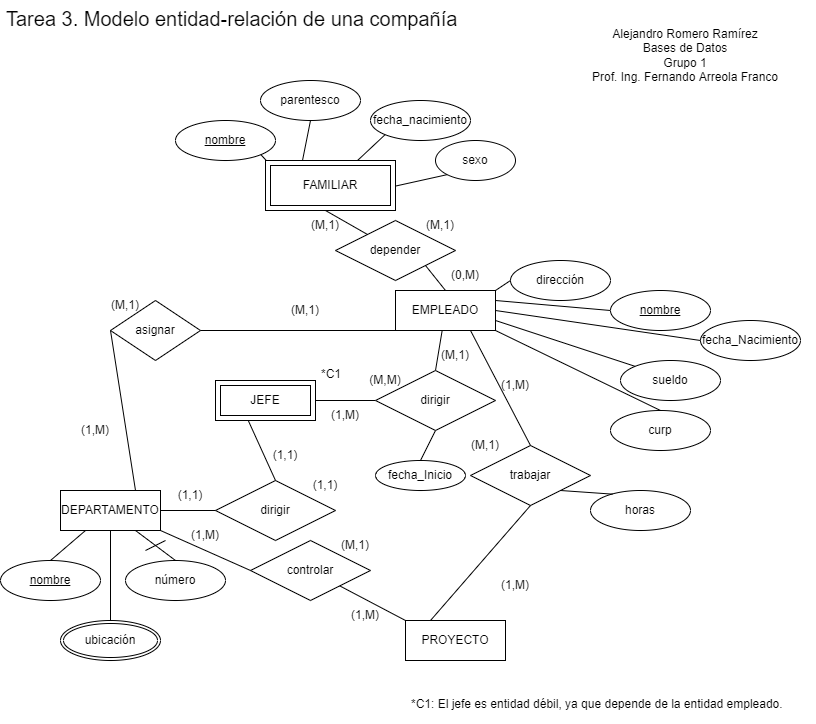

The diagram above was exported from draw.io. Its source (the exported page's mxGraphModel, read from the mxfile embedded in the PNG):
<mxGraphModel dx="1422" dy="762" grid="1" gridSize="10" guides="1" tooltips="1" connect="1" arrows="1" fold="1" page="1" pageScale="1" pageWidth="850" pageHeight="1100" math="0" shadow="0" extFonts="Permanent Marker^https://fonts.googleapis.com/css?family=Permanent+Marker">
  <root>
    <mxCell id="0" />
    <mxCell id="1" parent="0" />
    <mxCell id="qP9Qvoyckc_0xaBqrdsh-1" value="DEPARTAMENTO" style="whiteSpace=wrap;html=1;align=center;" parent="1" vertex="1">
      <mxGeometry x="85" y="510" width="100" height="40" as="geometry" />
    </mxCell>
    <mxCell id="qP9Qvoyckc_0xaBqrdsh-3" value="nombre" style="ellipse;whiteSpace=wrap;html=1;align=center;fontStyle=4;" parent="1" vertex="1">
      <mxGeometry x="25" y="580" width="100" height="40" as="geometry" />
    </mxCell>
    <mxCell id="qP9Qvoyckc_0xaBqrdsh-5" value="número" style="ellipse;whiteSpace=wrap;html=1;align=center;" parent="1" vertex="1">
      <mxGeometry x="150" y="580" width="100" height="40" as="geometry" />
    </mxCell>
    <mxCell id="6fuu-gyFGbEKOVXSSo1T-3" value="ubicación" style="ellipse;shape=doubleEllipse;margin=3;whiteSpace=wrap;html=1;align=center;" parent="1" vertex="1">
      <mxGeometry x="85" y="640" width="100" height="40" as="geometry" />
    </mxCell>
    <mxCell id="6fuu-gyFGbEKOVXSSo1T-6" value="JEFE" style="shape=ext;margin=3;double=1;whiteSpace=wrap;html=1;align=center;" parent="1" vertex="1">
      <mxGeometry x="240" y="400" width="100" height="40" as="geometry" />
    </mxCell>
    <mxCell id="6fuu-gyFGbEKOVXSSo1T-12" value="" style="endArrow=none;html=1;rounded=0;exitX=0.5;exitY=1;exitDx=0;exitDy=0;entryX=0.5;entryY=0;entryDx=0;entryDy=0;" parent="1" source="6fuu-gyFGbEKOVXSSo1T-53" target="6fuu-gyFGbEKOVXSSo1T-55" edge="1">
      <mxGeometry width="50" height="50" relative="1" as="geometry">
        <mxPoint x="480" y="460" as="sourcePoint" />
        <mxPoint x="495" y="470" as="targetPoint" />
      </mxGeometry>
    </mxCell>
    <mxCell id="6fuu-gyFGbEKOVXSSo1T-14" value="" style="endArrow=none;html=1;rounded=0;exitX=0.5;exitY=0;exitDx=0;exitDy=0;entryX=0.25;entryY=1;entryDx=0;entryDy=0;" parent="1" source="qP9Qvoyckc_0xaBqrdsh-3" target="qP9Qvoyckc_0xaBqrdsh-1" edge="1">
      <mxGeometry width="50" height="50" relative="1" as="geometry">
        <mxPoint x="110" y="500" as="sourcePoint" />
        <mxPoint x="160" y="450" as="targetPoint" />
      </mxGeometry>
    </mxCell>
    <mxCell id="6fuu-gyFGbEKOVXSSo1T-15" value="" style="endArrow=none;html=1;rounded=0;exitX=0.5;exitY=0;exitDx=0;exitDy=0;entryX=0.5;entryY=1;entryDx=0;entryDy=0;" parent="1" source="6fuu-gyFGbEKOVXSSo1T-3" target="qP9Qvoyckc_0xaBqrdsh-1" edge="1">
      <mxGeometry width="50" height="50" relative="1" as="geometry">
        <mxPoint x="130" y="630" as="sourcePoint" />
        <mxPoint x="180" y="580" as="targetPoint" />
      </mxGeometry>
    </mxCell>
    <mxCell id="6fuu-gyFGbEKOVXSSo1T-16" value="" style="endArrow=none;html=1;rounded=0;entryX=0.5;entryY=0;entryDx=0;entryDy=0;exitX=0.75;exitY=1;exitDx=0;exitDy=0;" parent="1" source="qP9Qvoyckc_0xaBqrdsh-1" target="qP9Qvoyckc_0xaBqrdsh-5" edge="1">
      <mxGeometry width="50" height="50" relative="1" as="geometry">
        <mxPoint x="130" y="600" as="sourcePoint" />
        <mxPoint x="180" y="550" as="targetPoint" />
      </mxGeometry>
    </mxCell>
    <mxCell id="6fuu-gyFGbEKOVXSSo1T-18" value="dirigir" style="shape=rhombus;perimeter=rhombusPerimeter;whiteSpace=wrap;html=1;align=center;" parent="1" vertex="1">
      <mxGeometry x="240" y="500" width="120" height="60" as="geometry" />
    </mxCell>
    <mxCell id="6fuu-gyFGbEKOVXSSo1T-20" value="" style="endArrow=none;html=1;rounded=0;exitX=1;exitY=0.5;exitDx=0;exitDy=0;entryX=0;entryY=0.5;entryDx=0;entryDy=0;" parent="1" source="qP9Qvoyckc_0xaBqrdsh-1" target="6fuu-gyFGbEKOVXSSo1T-18" edge="1">
      <mxGeometry width="50" height="50" relative="1" as="geometry">
        <mxPoint x="250" y="440" as="sourcePoint" />
        <mxPoint x="300" y="390" as="targetPoint" />
      </mxGeometry>
    </mxCell>
    <mxCell id="6fuu-gyFGbEKOVXSSo1T-21" value="" style="endArrow=none;html=1;rounded=0;exitX=0.5;exitY=0;exitDx=0;exitDy=0;entryX=0.33;entryY=1.014;entryDx=0;entryDy=0;entryPerimeter=0;" parent="1" source="6fuu-gyFGbEKOVXSSo1T-18" target="6fuu-gyFGbEKOVXSSo1T-6" edge="1">
      <mxGeometry width="50" height="50" relative="1" as="geometry">
        <mxPoint x="360" y="480" as="sourcePoint" />
        <mxPoint x="265" y="440" as="targetPoint" />
      </mxGeometry>
    </mxCell>
    <mxCell id="6fuu-gyFGbEKOVXSSo1T-22" value="asignar" style="shape=rhombus;perimeter=rhombusPerimeter;whiteSpace=wrap;html=1;align=center;" parent="1" vertex="1">
      <mxGeometry x="135" y="320" width="90" height="60" as="geometry" />
    </mxCell>
    <mxCell id="6fuu-gyFGbEKOVXSSo1T-23" value="EMPLEADO" style="whiteSpace=wrap;html=1;align=center;" parent="1" vertex="1">
      <mxGeometry x="420" y="310" width="100" height="40" as="geometry" />
    </mxCell>
    <mxCell id="6fuu-gyFGbEKOVXSSo1T-24" value="" style="endArrow=none;html=1;rounded=0;exitX=0.75;exitY=0;exitDx=0;exitDy=0;entryX=0;entryY=0.5;entryDx=0;entryDy=0;" parent="1" source="qP9Qvoyckc_0xaBqrdsh-1" target="6fuu-gyFGbEKOVXSSo1T-22" edge="1">
      <mxGeometry width="50" height="50" relative="1" as="geometry">
        <mxPoint x="150" y="410" as="sourcePoint" />
        <mxPoint x="200" y="360" as="targetPoint" />
      </mxGeometry>
    </mxCell>
    <mxCell id="6fuu-gyFGbEKOVXSSo1T-25" value="" style="endArrow=none;html=1;rounded=0;exitX=1;exitY=0.5;exitDx=0;exitDy=0;entryX=0;entryY=1;entryDx=0;entryDy=0;" parent="1" source="6fuu-gyFGbEKOVXSSo1T-22" target="6fuu-gyFGbEKOVXSSo1T-23" edge="1">
      <mxGeometry width="50" height="50" relative="1" as="geometry">
        <mxPoint x="340" y="440" as="sourcePoint" />
        <mxPoint x="390" y="390" as="targetPoint" />
      </mxGeometry>
    </mxCell>
    <mxCell id="6fuu-gyFGbEKOVXSSo1T-29" value="" style="endArrow=none;html=1;rounded=0;exitX=0.5;exitY=0;exitDx=0;exitDy=0;" parent="1" source="6fuu-gyFGbEKOVXSSo1T-53" target="6fuu-gyFGbEKOVXSSo1T-23" edge="1">
      <mxGeometry width="50" height="50" relative="1" as="geometry">
        <mxPoint x="480" y="390" as="sourcePoint" />
        <mxPoint x="400" y="340" as="targetPoint" />
      </mxGeometry>
    </mxCell>
    <mxCell id="6fuu-gyFGbEKOVXSSo1T-32" value="" style="endArrow=none;html=1;rounded=0;exitX=1;exitY=0.5;exitDx=0;exitDy=0;" parent="1" source="6fuu-gyFGbEKOVXSSo1T-6" target="6fuu-gyFGbEKOVXSSo1T-53" edge="1">
      <mxGeometry width="50" height="50" relative="1" as="geometry">
        <mxPoint x="120" y="410" as="sourcePoint" />
        <mxPoint x="480" y="450" as="targetPoint" />
      </mxGeometry>
    </mxCell>
    <mxCell id="6fuu-gyFGbEKOVXSSo1T-35" value="dirección" style="ellipse;whiteSpace=wrap;html=1;align=center;" parent="1" vertex="1">
      <mxGeometry x="535" y="280" width="100" height="40" as="geometry" />
    </mxCell>
    <mxCell id="6fuu-gyFGbEKOVXSSo1T-36" value="sueldo" style="ellipse;whiteSpace=wrap;html=1;align=center;" parent="1" vertex="1">
      <mxGeometry x="645" y="380" width="100" height="40" as="geometry" />
    </mxCell>
    <mxCell id="6fuu-gyFGbEKOVXSSo1T-38" value="curp" style="ellipse;whiteSpace=wrap;html=1;align=center;" parent="1" vertex="1">
      <mxGeometry x="635" y="430" width="100" height="40" as="geometry" />
    </mxCell>
    <mxCell id="6fuu-gyFGbEKOVXSSo1T-39" value="fecha_Nacimiento" style="ellipse;whiteSpace=wrap;html=1;align=center;" parent="1" vertex="1">
      <mxGeometry x="725" y="340" width="100" height="40" as="geometry" />
    </mxCell>
    <mxCell id="6fuu-gyFGbEKOVXSSo1T-40" value="" style="endArrow=none;html=1;rounded=0;entryX=0;entryY=0.5;entryDx=0;entryDy=0;exitX=1;exitY=0;exitDx=0;exitDy=0;" parent="1" source="6fuu-gyFGbEKOVXSSo1T-23" target="6fuu-gyFGbEKOVXSSo1T-35" edge="1">
      <mxGeometry width="50" height="50" relative="1" as="geometry">
        <mxPoint x="385" y="550" as="sourcePoint" />
        <mxPoint x="435" y="500" as="targetPoint" />
      </mxGeometry>
    </mxCell>
    <mxCell id="6fuu-gyFGbEKOVXSSo1T-41" value="" style="endArrow=none;html=1;rounded=0;exitX=1;exitY=0.25;exitDx=0;exitDy=0;entryX=0;entryY=0.5;entryDx=0;entryDy=0;" parent="1" source="6fuu-gyFGbEKOVXSSo1T-23" edge="1">
      <mxGeometry width="50" height="50" relative="1" as="geometry">
        <mxPoint x="385" y="550" as="sourcePoint" />
        <mxPoint x="635.0000000000034" y="330" as="targetPoint" />
      </mxGeometry>
    </mxCell>
    <mxCell id="6fuu-gyFGbEKOVXSSo1T-43" value="" style="endArrow=none;html=1;rounded=0;entryX=0;entryY=0;entryDx=0;entryDy=0;exitX=1;exitY=0.75;exitDx=0;exitDy=0;" parent="1" source="6fuu-gyFGbEKOVXSSo1T-23" target="6fuu-gyFGbEKOVXSSo1T-36" edge="1">
      <mxGeometry relative="1" as="geometry">
        <mxPoint x="325" y="520" as="sourcePoint" />
        <mxPoint x="485" y="520" as="targetPoint" />
      </mxGeometry>
    </mxCell>
    <mxCell id="6fuu-gyFGbEKOVXSSo1T-44" value="" style="endArrow=none;html=1;rounded=0;exitX=1;exitY=1;exitDx=0;exitDy=0;entryX=0.5;entryY=0;entryDx=0;entryDy=0;" parent="1" source="6fuu-gyFGbEKOVXSSo1T-23" target="6fuu-gyFGbEKOVXSSo1T-38" edge="1">
      <mxGeometry relative="1" as="geometry">
        <mxPoint x="325" y="520" as="sourcePoint" />
        <mxPoint x="485" y="520" as="targetPoint" />
      </mxGeometry>
    </mxCell>
    <mxCell id="6fuu-gyFGbEKOVXSSo1T-45" value="" style="endArrow=none;html=1;rounded=0;entryX=0;entryY=0.5;entryDx=0;entryDy=0;exitX=1;exitY=0.5;exitDx=0;exitDy=0;" parent="1" source="6fuu-gyFGbEKOVXSSo1T-23" target="6fuu-gyFGbEKOVXSSo1T-39" edge="1">
      <mxGeometry relative="1" as="geometry">
        <mxPoint x="325" y="520" as="sourcePoint" />
        <mxPoint x="485" y="520" as="targetPoint" />
      </mxGeometry>
    </mxCell>
    <mxCell id="6fuu-gyFGbEKOVXSSo1T-53" value="dirigir" style="shape=rhombus;perimeter=rhombusPerimeter;whiteSpace=wrap;html=1;align=center;" parent="1" vertex="1">
      <mxGeometry x="400" y="390" width="120" height="60" as="geometry" />
    </mxCell>
    <mxCell id="6fuu-gyFGbEKOVXSSo1T-54" value="nombre" style="ellipse;whiteSpace=wrap;html=1;align=center;fontStyle=4;" parent="1" vertex="1">
      <mxGeometry x="635" y="310" width="100" height="40" as="geometry" />
    </mxCell>
    <mxCell id="6fuu-gyFGbEKOVXSSo1T-55" value="fecha_Inicio" style="ellipse;whiteSpace=wrap;html=1;align=center;" parent="1" vertex="1">
      <mxGeometry x="400" y="480" width="90" height="30" as="geometry" />
    </mxCell>
    <mxCell id="6fuu-gyFGbEKOVXSSo1T-56" value="PROYECTO" style="whiteSpace=wrap;html=1;align=center;" parent="1" vertex="1">
      <mxGeometry x="430" y="640" width="100" height="40" as="geometry" />
    </mxCell>
    <mxCell id="6fuu-gyFGbEKOVXSSo1T-57" value="controlar" style="shape=rhombus;perimeter=rhombusPerimeter;whiteSpace=wrap;html=1;align=center;" parent="1" vertex="1">
      <mxGeometry x="275" y="560" width="120" height="60" as="geometry" />
    </mxCell>
    <mxCell id="6fuu-gyFGbEKOVXSSo1T-58" value="" style="endArrow=none;html=1;rounded=0;exitX=1;exitY=1;exitDx=0;exitDy=0;entryX=0;entryY=0.5;entryDx=0;entryDy=0;" parent="1" source="qP9Qvoyckc_0xaBqrdsh-1" target="6fuu-gyFGbEKOVXSSo1T-57" edge="1">
      <mxGeometry width="50" height="50" relative="1" as="geometry">
        <mxPoint x="175" y="440" as="sourcePoint" />
        <mxPoint x="225" y="390" as="targetPoint" />
      </mxGeometry>
    </mxCell>
    <mxCell id="6fuu-gyFGbEKOVXSSo1T-59" value="" style="endArrow=none;html=1;rounded=0;entryX=0;entryY=0;entryDx=0;entryDy=0;" parent="1" source="6fuu-gyFGbEKOVXSSo1T-57" target="6fuu-gyFGbEKOVXSSo1T-56" edge="1">
      <mxGeometry width="50" height="50" relative="1" as="geometry">
        <mxPoint x="375" y="660" as="sourcePoint" />
        <mxPoint x="425" y="610" as="targetPoint" />
      </mxGeometry>
    </mxCell>
    <mxCell id="6fuu-gyFGbEKOVXSSo1T-60" value="trabajar" style="shape=rhombus;perimeter=rhombusPerimeter;whiteSpace=wrap;html=1;align=center;" parent="1" vertex="1">
      <mxGeometry x="495" y="465" width="120" height="60" as="geometry" />
    </mxCell>
    <mxCell id="6fuu-gyFGbEKOVXSSo1T-62" value="" style="endArrow=none;html=1;rounded=0;entryX=0.75;entryY=1;entryDx=0;entryDy=0;exitX=0.5;exitY=0;exitDx=0;exitDy=0;" parent="1" source="6fuu-gyFGbEKOVXSSo1T-60" target="6fuu-gyFGbEKOVXSSo1T-23" edge="1">
      <mxGeometry width="50" height="50" relative="1" as="geometry">
        <mxPoint x="575" y="440" as="sourcePoint" />
        <mxPoint x="495" y="480" as="targetPoint" />
      </mxGeometry>
    </mxCell>
    <mxCell id="6fuu-gyFGbEKOVXSSo1T-63" value="" style="endArrow=none;html=1;rounded=0;exitX=0.5;exitY=1;exitDx=0;exitDy=0;entryX=0.25;entryY=0;entryDx=0;entryDy=0;" parent="1" source="6fuu-gyFGbEKOVXSSo1T-60" target="6fuu-gyFGbEKOVXSSo1T-56" edge="1">
      <mxGeometry width="50" height="50" relative="1" as="geometry">
        <mxPoint x="445" y="530" as="sourcePoint" />
        <mxPoint x="425" y="510" as="targetPoint" />
      </mxGeometry>
    </mxCell>
    <mxCell id="6fuu-gyFGbEKOVXSSo1T-65" value="horas" style="ellipse;whiteSpace=wrap;html=1;align=center;" parent="1" vertex="1">
      <mxGeometry x="615" y="510" width="100" height="40" as="geometry" />
    </mxCell>
    <mxCell id="6fuu-gyFGbEKOVXSSo1T-68" value="" style="endArrow=none;html=1;rounded=0;entryX=0.221;entryY=0.091;entryDx=0;entryDy=0;entryPerimeter=0;exitX=1;exitY=1;exitDx=0;exitDy=0;" parent="1" source="6fuu-gyFGbEKOVXSSo1T-60" target="6fuu-gyFGbEKOVXSSo1T-65" edge="1">
      <mxGeometry width="50" height="50" relative="1" as="geometry">
        <mxPoint x="445" y="530" as="sourcePoint" />
        <mxPoint x="495" y="480" as="targetPoint" />
      </mxGeometry>
    </mxCell>
    <mxCell id="6fuu-gyFGbEKOVXSSo1T-70" value="depender" style="shape=rhombus;perimeter=rhombusPerimeter;whiteSpace=wrap;html=1;align=center;" parent="1" vertex="1">
      <mxGeometry x="360" y="240" width="120" height="60" as="geometry" />
    </mxCell>
    <mxCell id="6fuu-gyFGbEKOVXSSo1T-72" value="" style="endArrow=none;html=1;rounded=0;entryX=1;entryY=1;entryDx=0;entryDy=0;exitX=0.5;exitY=0;exitDx=0;exitDy=0;" parent="1" source="6fuu-gyFGbEKOVXSSo1T-23" target="6fuu-gyFGbEKOVXSSo1T-70" edge="1">
      <mxGeometry width="50" height="50" relative="1" as="geometry">
        <mxPoint x="460" y="350" as="sourcePoint" />
        <mxPoint x="510" y="300" as="targetPoint" />
      </mxGeometry>
    </mxCell>
    <mxCell id="6fuu-gyFGbEKOVXSSo1T-74" value="" style="endArrow=none;html=1;rounded=0;entryX=0.5;entryY=1;entryDx=0;entryDy=0;" parent="1" source="6fuu-gyFGbEKOVXSSo1T-70" edge="1">
      <mxGeometry width="50" height="50" relative="1" as="geometry">
        <mxPoint x="460" y="350" as="sourcePoint" />
        <mxPoint x="350" y="230" as="targetPoint" />
      </mxGeometry>
    </mxCell>
    <mxCell id="6fuu-gyFGbEKOVXSSo1T-76" value="parentesco" style="ellipse;whiteSpace=wrap;html=1;align=center;" parent="1" vertex="1">
      <mxGeometry x="285" y="100" width="100" height="40" as="geometry" />
    </mxCell>
    <mxCell id="6fuu-gyFGbEKOVXSSo1T-77" value="fecha_nacimiento" style="ellipse;whiteSpace=wrap;html=1;align=center;" parent="1" vertex="1">
      <mxGeometry x="395" y="120" width="100" height="40" as="geometry" />
    </mxCell>
    <mxCell id="6fuu-gyFGbEKOVXSSo1T-78" value="nombre" style="ellipse;whiteSpace=wrap;html=1;align=center;fontStyle=4;" parent="1" vertex="1">
      <mxGeometry x="200" y="140" width="100" height="40" as="geometry" />
    </mxCell>
    <mxCell id="6fuu-gyFGbEKOVXSSo1T-79" value="sexo" style="ellipse;whiteSpace=wrap;html=1;align=center;" parent="1" vertex="1">
      <mxGeometry x="460" y="160" width="80" height="40" as="geometry" />
    </mxCell>
    <mxCell id="6fuu-gyFGbEKOVXSSo1T-80" value="" style="endArrow=none;html=1;rounded=0;entryX=1;entryY=1;entryDx=0;entryDy=0;" parent="1" target="6fuu-gyFGbEKOVXSSo1T-78" edge="1">
      <mxGeometry width="50" height="50" relative="1" as="geometry">
        <mxPoint x="300" y="190" as="sourcePoint" />
        <mxPoint x="510" y="300" as="targetPoint" />
      </mxGeometry>
    </mxCell>
    <mxCell id="6fuu-gyFGbEKOVXSSo1T-81" value="" style="endArrow=none;html=1;rounded=0;entryX=0.5;entryY=1;entryDx=0;entryDy=0;exitX=0.25;exitY=0;exitDx=0;exitDy=0;" parent="1" target="6fuu-gyFGbEKOVXSSo1T-76" edge="1">
      <mxGeometry width="50" height="50" relative="1" as="geometry">
        <mxPoint x="325" y="190" as="sourcePoint" />
        <mxPoint x="510" y="300" as="targetPoint" />
      </mxGeometry>
    </mxCell>
    <mxCell id="6fuu-gyFGbEKOVXSSo1T-82" value="" style="endArrow=none;html=1;rounded=0;entryX=0;entryY=1;entryDx=0;entryDy=0;" parent="1" target="6fuu-gyFGbEKOVXSSo1T-77" edge="1">
      <mxGeometry width="50" height="50" relative="1" as="geometry">
        <mxPoint x="371.35586872383624" y="190" as="sourcePoint" />
        <mxPoint x="510" y="300" as="targetPoint" />
      </mxGeometry>
    </mxCell>
    <mxCell id="6fuu-gyFGbEKOVXSSo1T-83" value="" style="endArrow=none;html=1;rounded=0;entryX=0;entryY=1;entryDx=0;entryDy=0;exitX=1;exitY=0.5;exitDx=0;exitDy=0;" parent="1" target="6fuu-gyFGbEKOVXSSo1T-79" edge="1">
      <mxGeometry width="50" height="50" relative="1" as="geometry">
        <mxPoint x="400" y="210" as="sourcePoint" />
        <mxPoint x="510" y="300" as="targetPoint" />
      </mxGeometry>
    </mxCell>
    <mxCell id="6fuu-gyFGbEKOVXSSo1T-84" value="*C1" style="text;strokeColor=none;fillColor=none;spacingLeft=4;spacingRight=4;overflow=hidden;rotatable=0;points=[[0,0.5],[1,0.5]];portConstraint=eastwest;fontSize=12;" parent="1" vertex="1">
      <mxGeometry x="340" y="380" width="40" height="30" as="geometry" />
    </mxCell>
    <mxCell id="6fuu-gyFGbEKOVXSSo1T-85" value="*C1: El jefe es entidad débil, ya que depende de la entidad empleado." style="text;strokeColor=none;fillColor=none;spacingLeft=4;spacingRight=4;overflow=hidden;rotatable=0;points=[[0,0.5],[1,0.5]];portConstraint=eastwest;fontSize=12;" parent="1" vertex="1">
      <mxGeometry x="430" y="710" width="410" height="30" as="geometry" />
    </mxCell>
    <mxCell id="6fuu-gyFGbEKOVXSSo1T-86" value="Tarea 3. Modelo entidad-relación de una compañía" style="text;strokeColor=none;fillColor=none;spacingLeft=4;spacingRight=4;overflow=hidden;rotatable=0;points=[[0,0.5],[1,0.5]];portConstraint=eastwest;fontSize=20;" parent="1" vertex="1">
      <mxGeometry x="25" y="20" width="685" height="40" as="geometry" />
    </mxCell>
    <mxCell id="6fuu-gyFGbEKOVXSSo1T-87" value="Alejandro Romero Ramírez&lt;br&gt;Bases de Datos&lt;br&gt;Grupo 1&lt;br&gt;Prof. Ing. Fernando Arreola Franco" style="text;html=1;strokeColor=none;fillColor=none;align=center;verticalAlign=middle;whiteSpace=wrap;rounded=0;" parent="1" vertex="1">
      <mxGeometry x="590" y="20" width="240" height="110" as="geometry" />
    </mxCell>
    <mxCell id="6fuu-gyFGbEKOVXSSo1T-88" value="" style="endArrow=none;html=1;rounded=0;fontSize=20;" parent="1" edge="1">
      <mxGeometry width="50" height="50" relative="1" as="geometry">
        <mxPoint x="170" y="570" as="sourcePoint" />
        <mxPoint x="190" y="560" as="targetPoint" />
      </mxGeometry>
    </mxCell>
    <mxCell id="2I7wXJcSx6tH3RljaQxS-1" value="(M,1)" style="text;html=1;strokeColor=none;fillColor=none;align=center;verticalAlign=middle;whiteSpace=wrap;rounded=0;" vertex="1" parent="1">
      <mxGeometry x="320" y="230" width="60" height="30" as="geometry" />
    </mxCell>
    <mxCell id="2I7wXJcSx6tH3RljaQxS-2" value="(0,M)" style="text;html=1;strokeColor=none;fillColor=none;align=center;verticalAlign=middle;whiteSpace=wrap;rounded=0;" vertex="1" parent="1">
      <mxGeometry x="460" y="280" width="60" height="30" as="geometry" />
    </mxCell>
    <mxCell id="2I7wXJcSx6tH3RljaQxS-3" value="(M,1)" style="text;html=1;strokeColor=none;fillColor=none;align=center;verticalAlign=middle;whiteSpace=wrap;rounded=0;" vertex="1" parent="1">
      <mxGeometry x="435" y="230" width="60" height="30" as="geometry" />
    </mxCell>
    <mxCell id="2I7wXJcSx6tH3RljaQxS-4" value="(M,1)" style="text;html=1;strokeColor=none;fillColor=none;align=center;verticalAlign=middle;whiteSpace=wrap;rounded=0;" vertex="1" parent="1">
      <mxGeometry x="450" y="360" width="60" height="30" as="geometry" />
    </mxCell>
    <mxCell id="2I7wXJcSx6tH3RljaQxS-5" value="(1,M)" style="text;html=1;strokeColor=none;fillColor=none;align=center;verticalAlign=middle;whiteSpace=wrap;rounded=0;" vertex="1" parent="1">
      <mxGeometry x="340" y="420" width="60" height="30" as="geometry" />
    </mxCell>
    <mxCell id="2I7wXJcSx6tH3RljaQxS-7" value="(1,1)" style="text;html=1;strokeColor=none;fillColor=none;align=center;verticalAlign=middle;whiteSpace=wrap;rounded=0;" vertex="1" parent="1">
      <mxGeometry x="280" y="460" width="60" height="30" as="geometry" />
    </mxCell>
    <mxCell id="2I7wXJcSx6tH3RljaQxS-8" value="(1,1)" style="text;html=1;strokeColor=none;fillColor=none;align=center;verticalAlign=middle;whiteSpace=wrap;rounded=0;" vertex="1" parent="1">
      <mxGeometry x="185" y="500" width="60" height="30" as="geometry" />
    </mxCell>
    <mxCell id="2I7wXJcSx6tH3RljaQxS-9" value="(M,1)" style="text;html=1;strokeColor=none;fillColor=none;align=center;verticalAlign=middle;whiteSpace=wrap;rounded=0;" vertex="1" parent="1">
      <mxGeometry x="300" y="315" width="60" height="30" as="geometry" />
    </mxCell>
    <mxCell id="2I7wXJcSx6tH3RljaQxS-10" value="(1,M)" style="text;html=1;strokeColor=none;fillColor=none;align=center;verticalAlign=middle;whiteSpace=wrap;rounded=0;" vertex="1" parent="1">
      <mxGeometry x="90" y="435" width="60" height="30" as="geometry" />
    </mxCell>
    <mxCell id="2I7wXJcSx6tH3RljaQxS-11" value="(1,M)" style="text;html=1;strokeColor=none;fillColor=none;align=center;verticalAlign=middle;whiteSpace=wrap;rounded=0;" vertex="1" parent="1">
      <mxGeometry x="510" y="390" width="60" height="30" as="geometry" />
    </mxCell>
    <mxCell id="2I7wXJcSx6tH3RljaQxS-12" value="(1,M)" style="text;html=1;strokeColor=none;fillColor=none;align=center;verticalAlign=middle;whiteSpace=wrap;rounded=0;" vertex="1" parent="1">
      <mxGeometry x="510" y="590" width="60" height="30" as="geometry" />
    </mxCell>
    <mxCell id="2I7wXJcSx6tH3RljaQxS-13" value="(1,M)" style="text;html=1;strokeColor=none;fillColor=none;align=center;verticalAlign=middle;whiteSpace=wrap;rounded=0;" vertex="1" parent="1">
      <mxGeometry x="360" y="620" width="60" height="30" as="geometry" />
    </mxCell>
    <mxCell id="2I7wXJcSx6tH3RljaQxS-14" value="(1,M)" style="text;html=1;strokeColor=none;fillColor=none;align=center;verticalAlign=middle;whiteSpace=wrap;rounded=0;" vertex="1" parent="1">
      <mxGeometry x="200" y="540" width="60" height="30" as="geometry" />
    </mxCell>
    <mxCell id="2I7wXJcSx6tH3RljaQxS-15" value="(M,1)" style="text;html=1;strokeColor=none;fillColor=none;align=center;verticalAlign=middle;whiteSpace=wrap;rounded=0;" vertex="1" parent="1">
      <mxGeometry x="480" y="450" width="60" height="30" as="geometry" />
    </mxCell>
    <mxCell id="2I7wXJcSx6tH3RljaQxS-16" value="(M,1)" style="text;html=1;strokeColor=none;fillColor=none;align=center;verticalAlign=middle;whiteSpace=wrap;rounded=0;" vertex="1" parent="1">
      <mxGeometry x="350" y="550" width="60" height="30" as="geometry" />
    </mxCell>
    <mxCell id="2I7wXJcSx6tH3RljaQxS-17" value="(1,1)" style="text;html=1;strokeColor=none;fillColor=none;align=center;verticalAlign=middle;whiteSpace=wrap;rounded=0;" vertex="1" parent="1">
      <mxGeometry x="320" y="490" width="60" height="30" as="geometry" />
    </mxCell>
    <mxCell id="2I7wXJcSx6tH3RljaQxS-18" value="(M,1)" style="text;html=1;strokeColor=none;fillColor=none;align=center;verticalAlign=middle;whiteSpace=wrap;rounded=0;" vertex="1" parent="1">
      <mxGeometry x="120" y="310" width="60" height="30" as="geometry" />
    </mxCell>
    <mxCell id="2I7wXJcSx6tH3RljaQxS-19" value="(M,M)" style="text;html=1;strokeColor=none;fillColor=none;align=center;verticalAlign=middle;whiteSpace=wrap;rounded=0;" vertex="1" parent="1">
      <mxGeometry x="380" y="385" width="60" height="30" as="geometry" />
    </mxCell>
    <mxCell id="2I7wXJcSx6tH3RljaQxS-20" value="FAMILIAR" style="shape=ext;margin=3;double=1;whiteSpace=wrap;html=1;align=center;" vertex="1" parent="1">
      <mxGeometry x="290" y="180" width="130" height="50" as="geometry" />
    </mxCell>
  </root>
</mxGraphModel>